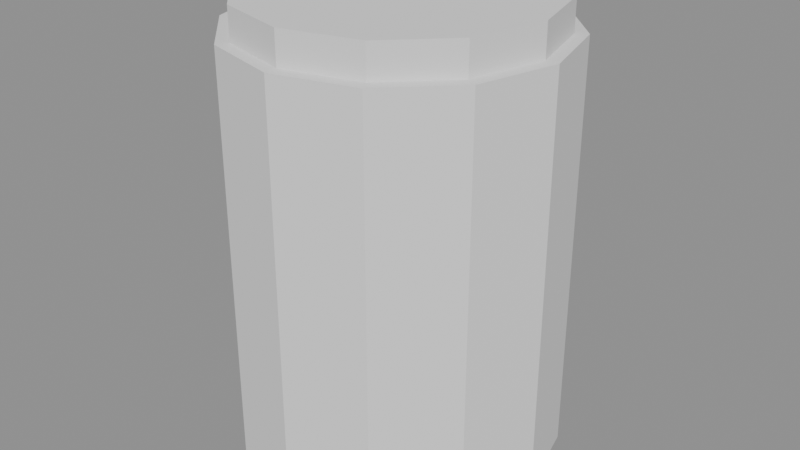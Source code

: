 # Source: SM_Item_CampCoffee.blend  (saved by Blender 4.5.90; exported with 4.5.12 LTS)
import bpy
from mathutils import Matrix  # noqa: F401  (used for matrix-valued properties, if any)

bpy.ops.wm.read_factory_settings(use_empty=True)
scene = bpy.context.scene
scene.name = 'Scene'

# ---- materials (node trees are filled in below, after node groups)
mat_timber = bpy.data.materials.new('timber')

# ---- material node trees

# ---- meshes
me_sm_item_campcoffee = bpy.data.meshes.new('SM_Item_CampCoffee')
me_sm_item_campcoffee.from_pydata([(0.0, 0.15, 0.0), (0.0, 0.15, 0.39), (0.075, 0.1299, 0.0), (0.075, 0.1299, 0.39), (0.1299, 0.075, 0.0), (0.1299, 0.075, 0.39), (0.15, 0.0, 0.0), (0.15, 0.0, 0.39), (0.1299, -0.075, 0.0), (0.1299, -0.075, 0.39), (0.075, -0.1299, 0.0), (0.075, -0.1299, 0.39), (0.0, -0.15, 0.0), (0.0, -0.15, 0.39), (-0.075, -0.1299, 0.0), (-0.075, -0.1299, 0.39), (-0.1299, -0.075, 0.0), (-0.1299, -0.075, 0.39), (-0.15, 0.0, 0.0), (-0.15, 0.0, 0.39), (-0.1299, 0.075, 0.0), (-0.1299, 0.075, 0.39), (-0.075, 0.1299, 0.0), (-0.075, 0.1299, 0.39), (0.0, 0.138, 0.39), (0.0, 0.138, 0.42), (0.069, 0.1195, 0.39), (0.069, 0.1195, 0.42), (0.1195, 0.069, 0.39), (0.1195, 0.069, 0.42), (0.138, 0.0, 0.39), (0.138, 0.0, 0.42), (0.1195, -0.069, 0.39), (0.1195, -0.069, 0.42), (0.069, -0.1195, 0.39), (0.069, -0.1195, 0.42), (0.0, -0.138, 0.39), (0.0, -0.138, 0.42), (-0.069, -0.1195, 0.39), (-0.069, -0.1195, 0.42), (-0.1195, -0.069, 0.39), (-0.1195, -0.069, 0.42), (-0.138, 0.0, 0.39), (-0.138, 0.0, 0.42), (-0.1195, 0.069, 0.39), (-0.1195, 0.069, 0.42), (-0.069, 0.1195, 0.39), (-0.069, 0.1195, 0.42)], [], [(0, 1, 3, 2), (2, 3, 5, 4), (4, 5, 7, 6), (6, 7, 9, 8), (8, 9, 11, 10), (10, 11, 13, 12), (12, 13, 15, 14), (14, 15, 17, 16), (16, 17, 19, 18), (18, 19, 21, 20), (3, 1, 23, 21, 19, 17, 15, 13, 11, 9, 7, 5), (20, 21, 23, 22), (22, 23, 1, 0), (0, 2, 4, 6, 8, 10, 12, 14, 16, 18, 20, 22), (24, 25, 27, 26), (26, 27, 29, 28), (28, 29, 31, 30), (30, 31, 33, 32), (32, 33, 35, 34), (34, 35, 37, 36), (36, 37, 39, 38), (38, 39, 41, 40), (40, 41, 43, 42), (42, 43, 45, 44), (27, 25, 47, 45, 43, 41, 39, 37, 35, 33, 31, 29), (44, 45, 47, 46), (46, 47, 25, 24), (24, 26, 28, 30, 32, 34, 36, 38, 40, 42, 44, 46)])
me_sm_item_campcoffee.materials.append(mat_timber)
me_sm_item_campcoffee.update()

# ---- objects
ob_sm_item_campcoffee = bpy.data.objects.new('SM_Item_CampCoffee', me_sm_item_campcoffee)

# ---- transforms, parenting, visibility, modifiers, constraints
ob_sm_item_campcoffee.location = (0.0, 0.0, 0.0)

# ---- collection membership
scene.collection.objects.link(ob_sm_item_campcoffee)

# ---- scene / render settings (as saved in the file)
scene.frame_start = 1; scene.frame_end = 250; scene.frame_set(1)
scene.render.engine = 'BLENDER_EEVEE_NEXT'
bpy.context.view_layer.update()

# ---- added for rendering (the .blend has no active camera and no usable light): camera, sun + grey world if the file has none
cam_auto = bpy.data.cameras.new('AutoCamera')
cam_auto.lens = 50.0
cam_auto.sensor_width = 36.0
cam_auto.clip_end = 1000.0
ob_auto_camera = bpy.data.objects.new('AutoCamera', cam_auto)
scene.collection.objects.link(ob_auto_camera)
ob_auto_camera.location = (0.552352, -0.662823, 0.651882)
ob_auto_camera.rotation_euler = (1.09748, -7.21219e-08, 0.694738)
scene.camera = ob_auto_camera
light_auto_sun = bpy.data.lights.new('AutoSun', 'SUN')
light_auto_sun.energy = 3.0
light_auto_sun.angle = 0.0523599
ob_auto_sun = bpy.data.objects.new('AutoSun', light_auto_sun)
scene.collection.objects.link(ob_auto_sun)
ob_auto_sun.rotation_euler = (0.872665, 0.174533, 0.523599)
if scene.world is None:
    world_auto = bpy.data.worlds.new('AutoWorld')
    world_auto.color = (0.3, 0.3, 0.3)
    scene.world = world_auto
bpy.context.view_layer.update()
